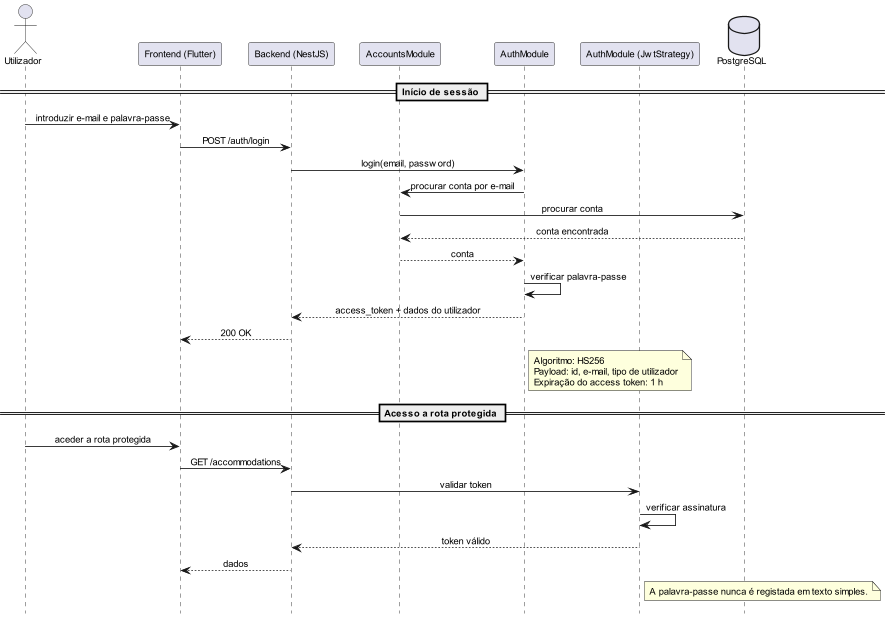

The diagram above was rendered by PlantUML. Its source (embedded in the PNG):
@startuml
scale 0.85
hide footbox
skinparam defaultFontName Arial
skinparam defaultFontSize 11
skinparam maxMessageSize 200
skinparam sequence {
  ParticipantPadding 10
  BoxPadding 8
  MessageAlign center
  ArrowThickness 1
}

actor Utilizador
participant "Frontend (Flutter)" as FE
participant "Backend (NestJS)" as BE
participant "AccountsModule" as ACC
participant "AuthModule" as AUTH
participant "AuthModule (JwtStrategy)" as JWT
database "PostgreSQL" as DB

== Início de sessão ==

Utilizador -> FE: introduzir e-mail e palavra-passe
FE -> BE: POST /auth/login
BE -> AUTH: login(email, password)
AUTH -> ACC: procurar conta por e-mail
ACC -> DB: procurar conta
DB --> ACC: conta encontrada
ACC --> AUTH: conta
AUTH -> AUTH: verificar palavra-passe
AUTH --> BE: access_token + dados do utilizador
BE --> FE: 200 OK

note right of AUTH
Algoritmo: HS256
Payload: id, e-mail, tipo de utilizador
Expiração do access token: 1 h
end note

== Acesso a rota protegida ==

Utilizador -> FE: aceder a rota protegida
FE -> BE: GET /accommodations
BE -> JWT: validar token
JWT -> JWT: verificar assinatura
JWT --> BE: token válido
BE --> FE: dados

note right of JWT
A palavra-passe nunca é registada em texto simples.
end note

@enduml